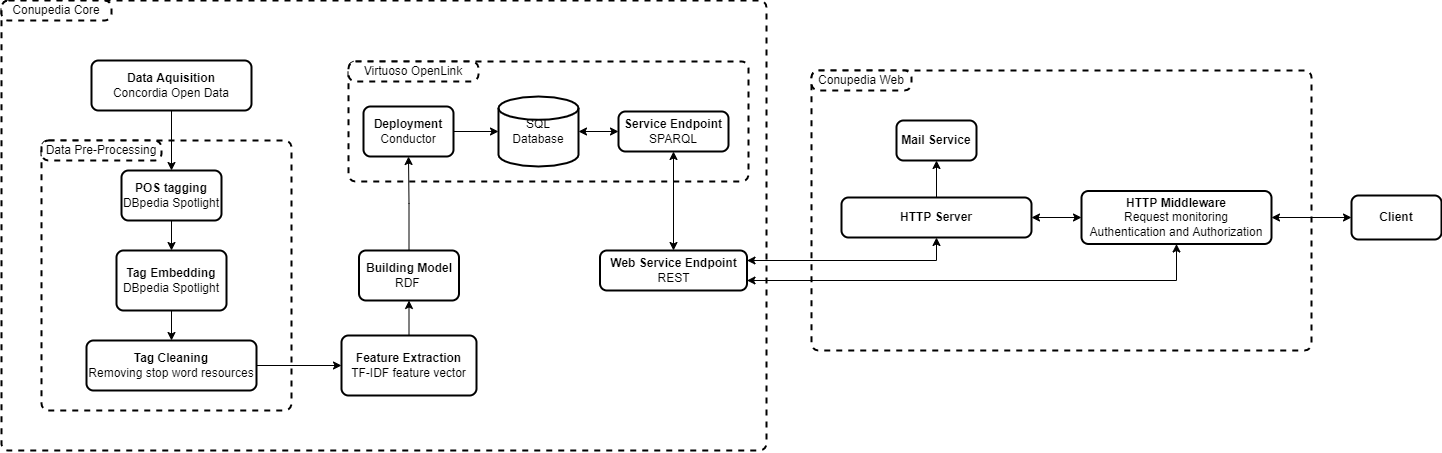

The diagram above was exported from draw.io. Its source (the exported page's mxGraphModel, read from the mxfile embedded in the PNG):
<mxGraphModel dx="2628" dy="1981" grid="1" gridSize="10" guides="1" tooltips="1" connect="1" arrows="1" fold="1" page="1" pageScale="1" pageWidth="850" pageHeight="1100" math="0" shadow="0">
  <root>
    <mxCell id="0" />
    <mxCell id="1" parent="0" />
    <mxCell id="66e6uUwsrgQ_kQZhB5OF-102" value="" style="rounded=1;whiteSpace=wrap;html=1;absoluteArcSize=1;arcSize=14;strokeWidth=2;dashed=1;" vertex="1" parent="1">
      <mxGeometry x="-170" y="-320" width="765" height="450" as="geometry" />
    </mxCell>
    <mxCell id="66e6uUwsrgQ_kQZhB5OF-4" value="" style="rounded=1;whiteSpace=wrap;html=1;absoluteArcSize=1;arcSize=14;strokeWidth=2;dashed=1;" vertex="1" parent="1">
      <mxGeometry x="640" y="-250" width="500" height="280" as="geometry" />
    </mxCell>
    <mxCell id="66e6uUwsrgQ_kQZhB5OF-76" value="" style="rounded=1;whiteSpace=wrap;html=1;absoluteArcSize=1;arcSize=14;strokeWidth=2;dashed=1;" vertex="1" parent="1">
      <mxGeometry x="-130" y="-180" width="250" height="270" as="geometry" />
    </mxCell>
    <mxCell id="66e6uUwsrgQ_kQZhB5OF-67" value="" style="rounded=1;whiteSpace=wrap;html=1;absoluteArcSize=1;arcSize=14;strokeWidth=2;dashed=1;" vertex="1" parent="1">
      <mxGeometry x="177" y="-259" width="400" height="120" as="geometry" />
    </mxCell>
    <mxCell id="66e6uUwsrgQ_kQZhB5OF-84" style="edgeStyle=orthogonalEdgeStyle;rounded=0;orthogonalLoop=1;jettySize=auto;html=1;exitX=0.5;exitY=0;exitDx=0;exitDy=0;entryX=0.5;entryY=1;entryDx=0;entryDy=0;startArrow=classic;startFill=1;" edge="1" parent="1" source="66e6uUwsrgQ_kQZhB5OF-2" target="66e6uUwsrgQ_kQZhB5OF-21">
      <mxGeometry relative="1" as="geometry" />
    </mxCell>
    <mxCell id="66e6uUwsrgQ_kQZhB5OF-2" value="&lt;b&gt;Web Service Endpoint&lt;/b&gt;&lt;br&gt;REST" style="rounded=1;whiteSpace=wrap;html=1;absoluteArcSize=1;arcSize=14;strokeWidth=2;" vertex="1" parent="1">
      <mxGeometry x="428.5" y="-70" width="147" height="40" as="geometry" />
    </mxCell>
    <mxCell id="66e6uUwsrgQ_kQZhB5OF-7" value="Conupedia Core" style="rounded=1;whiteSpace=wrap;html=1;absoluteArcSize=1;arcSize=14;strokeWidth=2;dashed=1;" vertex="1" parent="1">
      <mxGeometry x="-170" y="-320" width="110" height="20" as="geometry" />
    </mxCell>
    <mxCell id="66e6uUwsrgQ_kQZhB5OF-12" value="Conupedia Web" style="rounded=1;whiteSpace=wrap;html=1;absoluteArcSize=1;arcSize=14;strokeWidth=2;dashed=1;" vertex="1" parent="1">
      <mxGeometry x="640" y="-250" width="100" height="20" as="geometry" />
    </mxCell>
    <mxCell id="66e6uUwsrgQ_kQZhB5OF-66" style="edgeStyle=orthogonalEdgeStyle;rounded=0;orthogonalLoop=1;jettySize=auto;html=1;exitX=1;exitY=0.5;exitDx=0;exitDy=0;exitPerimeter=0;entryX=0;entryY=0.5;entryDx=0;entryDy=0;startArrow=classic;startFill=1;" edge="1" parent="1" source="66e6uUwsrgQ_kQZhB5OF-14" target="66e6uUwsrgQ_kQZhB5OF-21">
      <mxGeometry relative="1" as="geometry" />
    </mxCell>
    <mxCell id="66e6uUwsrgQ_kQZhB5OF-14" value="SQL Database" style="strokeWidth=2;html=1;shape=mxgraph.flowchart.database;whiteSpace=wrap;" vertex="1" parent="1">
      <mxGeometry x="327" y="-224" width="80" height="70" as="geometry" />
    </mxCell>
    <mxCell id="66e6uUwsrgQ_kQZhB5OF-21" value="&lt;b&gt;Service Endpoint&lt;/b&gt;&lt;br&gt;SPARQL" style="rounded=1;whiteSpace=wrap;html=1;absoluteArcSize=1;arcSize=14;strokeWidth=2;" vertex="1" parent="1">
      <mxGeometry x="447" y="-209" width="110" height="40" as="geometry" />
    </mxCell>
    <mxCell id="66e6uUwsrgQ_kQZhB5OF-94" style="edgeStyle=orthogonalEdgeStyle;rounded=0;orthogonalLoop=1;jettySize=auto;html=1;exitX=0.5;exitY=1;exitDx=0;exitDy=0;entryX=0.5;entryY=0;entryDx=0;entryDy=0;startArrow=classic;startFill=1;endArrow=none;endFill=0;" edge="1" parent="1" source="66e6uUwsrgQ_kQZhB5OF-27" target="66e6uUwsrgQ_kQZhB5OF-85">
      <mxGeometry relative="1" as="geometry" />
    </mxCell>
    <mxCell id="66e6uUwsrgQ_kQZhB5OF-27" value="&lt;b&gt;Mail Service&lt;/b&gt;" style="rounded=1;whiteSpace=wrap;html=1;absoluteArcSize=1;arcSize=14;strokeWidth=2;" vertex="1" parent="1">
      <mxGeometry x="725" y="-200" width="80" height="40" as="geometry" />
    </mxCell>
    <mxCell id="66e6uUwsrgQ_kQZhB5OF-78" style="edgeStyle=orthogonalEdgeStyle;rounded=0;orthogonalLoop=1;jettySize=auto;html=1;exitX=0.5;exitY=1;exitDx=0;exitDy=0;entryX=0.5;entryY=0;entryDx=0;entryDy=0;startArrow=none;startFill=0;" edge="1" parent="1" source="66e6uUwsrgQ_kQZhB5OF-36" target="66e6uUwsrgQ_kQZhB5OF-40">
      <mxGeometry relative="1" as="geometry" />
    </mxCell>
    <mxCell id="66e6uUwsrgQ_kQZhB5OF-36" value="&lt;b&gt;Data Aquisition&lt;br&gt;&lt;/b&gt;Concordia Open Data" style="rounded=1;whiteSpace=wrap;html=1;absoluteArcSize=1;arcSize=14;strokeWidth=2;" vertex="1" parent="1">
      <mxGeometry x="-80" y="-260" width="160" height="50" as="geometry" />
    </mxCell>
    <mxCell id="66e6uUwsrgQ_kQZhB5OF-55" style="edgeStyle=orthogonalEdgeStyle;rounded=0;orthogonalLoop=1;jettySize=auto;html=1;exitX=0.5;exitY=1;exitDx=0;exitDy=0;entryX=0.5;entryY=0;entryDx=0;entryDy=0;startArrow=none;startFill=0;" edge="1" parent="1" source="66e6uUwsrgQ_kQZhB5OF-40" target="66e6uUwsrgQ_kQZhB5OF-54">
      <mxGeometry relative="1" as="geometry" />
    </mxCell>
    <mxCell id="66e6uUwsrgQ_kQZhB5OF-40" value="&lt;b&gt;POS tagging&lt;/b&gt;&lt;br&gt;DBpedia Spotlight" style="rounded=1;whiteSpace=wrap;html=1;absoluteArcSize=1;arcSize=14;strokeWidth=2;" vertex="1" parent="1">
      <mxGeometry x="-50" y="-150" width="100" height="50" as="geometry" />
    </mxCell>
    <mxCell id="66e6uUwsrgQ_kQZhB5OF-80" style="edgeStyle=orthogonalEdgeStyle;rounded=0;orthogonalLoop=1;jettySize=auto;html=1;exitX=1;exitY=0.5;exitDx=0;exitDy=0;entryX=0;entryY=0.5;entryDx=0;entryDy=0;startArrow=none;startFill=0;" edge="1" parent="1" source="66e6uUwsrgQ_kQZhB5OF-44" target="66e6uUwsrgQ_kQZhB5OF-50">
      <mxGeometry relative="1" as="geometry" />
    </mxCell>
    <mxCell id="66e6uUwsrgQ_kQZhB5OF-44" value="&lt;b&gt;Tag Cleaning&lt;br&gt;&lt;/b&gt;Removing stop word resources" style="rounded=1;whiteSpace=wrap;html=1;absoluteArcSize=1;arcSize=14;strokeWidth=2;" vertex="1" parent="1">
      <mxGeometry x="-85" y="20" width="170" height="50" as="geometry" />
    </mxCell>
    <mxCell id="66e6uUwsrgQ_kQZhB5OF-81" style="edgeStyle=orthogonalEdgeStyle;rounded=0;orthogonalLoop=1;jettySize=auto;html=1;exitX=0.5;exitY=0;exitDx=0;exitDy=0;entryX=0.5;entryY=1;entryDx=0;entryDy=0;startArrow=none;startFill=0;" edge="1" parent="1" source="66e6uUwsrgQ_kQZhB5OF-50" target="66e6uUwsrgQ_kQZhB5OF-58">
      <mxGeometry relative="1" as="geometry" />
    </mxCell>
    <mxCell id="66e6uUwsrgQ_kQZhB5OF-50" value="&lt;b&gt;Feature Extraction&lt;br&gt;&lt;/b&gt;TF-IDF feature vector" style="rounded=1;whiteSpace=wrap;html=1;absoluteArcSize=1;arcSize=14;strokeWidth=2;" vertex="1" parent="1">
      <mxGeometry x="170" y="15" width="135" height="60" as="geometry" />
    </mxCell>
    <mxCell id="66e6uUwsrgQ_kQZhB5OF-56" style="edgeStyle=orthogonalEdgeStyle;rounded=0;orthogonalLoop=1;jettySize=auto;html=1;exitX=0.5;exitY=1;exitDx=0;exitDy=0;entryX=0.5;entryY=0;entryDx=0;entryDy=0;startArrow=none;startFill=0;" edge="1" parent="1" source="66e6uUwsrgQ_kQZhB5OF-54" target="66e6uUwsrgQ_kQZhB5OF-44">
      <mxGeometry relative="1" as="geometry" />
    </mxCell>
    <mxCell id="66e6uUwsrgQ_kQZhB5OF-54" value="&lt;b&gt;Tag Embedding&lt;br&gt;&lt;/b&gt;DBpedia Spotlight" style="rounded=1;whiteSpace=wrap;html=1;absoluteArcSize=1;arcSize=14;strokeWidth=2;" vertex="1" parent="1">
      <mxGeometry x="-55" y="-70" width="110" height="60" as="geometry" />
    </mxCell>
    <mxCell id="66e6uUwsrgQ_kQZhB5OF-83" style="edgeStyle=orthogonalEdgeStyle;rounded=0;orthogonalLoop=1;jettySize=auto;html=1;exitX=0.5;exitY=0;exitDx=0;exitDy=0;entryX=0.5;entryY=1;entryDx=0;entryDy=0;startArrow=none;startFill=0;" edge="1" parent="1" source="66e6uUwsrgQ_kQZhB5OF-58" target="66e6uUwsrgQ_kQZhB5OF-61">
      <mxGeometry relative="1" as="geometry" />
    </mxCell>
    <mxCell id="66e6uUwsrgQ_kQZhB5OF-58" value="&lt;b&gt;Building Model&lt;/b&gt;&lt;br&gt;RDF&amp;nbsp;" style="rounded=1;whiteSpace=wrap;html=1;absoluteArcSize=1;arcSize=14;strokeWidth=2;" vertex="1" parent="1">
      <mxGeometry x="187.5" y="-70" width="100" height="50" as="geometry" />
    </mxCell>
    <mxCell id="66e6uUwsrgQ_kQZhB5OF-75" style="edgeStyle=orthogonalEdgeStyle;rounded=0;orthogonalLoop=1;jettySize=auto;html=1;exitX=1;exitY=0.5;exitDx=0;exitDy=0;entryX=0;entryY=0.5;entryDx=0;entryDy=0;entryPerimeter=0;startArrow=none;startFill=0;" edge="1" parent="1" source="66e6uUwsrgQ_kQZhB5OF-61" target="66e6uUwsrgQ_kQZhB5OF-14">
      <mxGeometry relative="1" as="geometry" />
    </mxCell>
    <mxCell id="66e6uUwsrgQ_kQZhB5OF-61" value="&lt;b&gt;Deployment&lt;/b&gt;&lt;br&gt;Conductor" style="rounded=1;whiteSpace=wrap;html=1;absoluteArcSize=1;arcSize=14;strokeWidth=2;" vertex="1" parent="1">
      <mxGeometry x="192" y="-214" width="90" height="50" as="geometry" />
    </mxCell>
    <mxCell id="66e6uUwsrgQ_kQZhB5OF-69" value="Virtuoso OpenLink" style="rounded=1;whiteSpace=wrap;html=1;absoluteArcSize=1;arcSize=14;strokeWidth=2;dashed=1;" vertex="1" parent="1">
      <mxGeometry x="177" y="-259" width="130" height="20" as="geometry" />
    </mxCell>
    <mxCell id="66e6uUwsrgQ_kQZhB5OF-79" value="Data Pre-Processing" style="rounded=1;whiteSpace=wrap;html=1;absoluteArcSize=1;arcSize=14;strokeWidth=2;dashed=1;" vertex="1" parent="1">
      <mxGeometry x="-130" y="-180" width="120" height="20" as="geometry" />
    </mxCell>
    <mxCell id="66e6uUwsrgQ_kQZhB5OF-92" style="edgeStyle=orthogonalEdgeStyle;rounded=0;orthogonalLoop=1;jettySize=auto;html=1;exitX=1;exitY=0.5;exitDx=0;exitDy=0;entryX=0;entryY=0.5;entryDx=0;entryDy=0;startArrow=classic;startFill=1;endArrow=classic;endFill=1;" edge="1" parent="1" source="66e6uUwsrgQ_kQZhB5OF-85" target="66e6uUwsrgQ_kQZhB5OF-88">
      <mxGeometry relative="1" as="geometry" />
    </mxCell>
    <mxCell id="66e6uUwsrgQ_kQZhB5OF-97" style="edgeStyle=orthogonalEdgeStyle;rounded=0;orthogonalLoop=1;jettySize=auto;html=1;exitX=0.5;exitY=1;exitDx=0;exitDy=0;entryX=1;entryY=0.25;entryDx=0;entryDy=0;startArrow=classic;startFill=1;endArrow=classic;endFill=1;" edge="1" parent="1" source="66e6uUwsrgQ_kQZhB5OF-85" target="66e6uUwsrgQ_kQZhB5OF-2">
      <mxGeometry relative="1" as="geometry" />
    </mxCell>
    <mxCell id="66e6uUwsrgQ_kQZhB5OF-85" value="&lt;b&gt;HTTP Server&lt;/b&gt;" style="rounded=1;whiteSpace=wrap;html=1;absoluteArcSize=1;arcSize=14;strokeWidth=2;" vertex="1" parent="1">
      <mxGeometry x="670" y="-123" width="190" height="40" as="geometry" />
    </mxCell>
    <mxCell id="66e6uUwsrgQ_kQZhB5OF-98" style="edgeStyle=orthogonalEdgeStyle;rounded=0;orthogonalLoop=1;jettySize=auto;html=1;exitX=0.5;exitY=1;exitDx=0;exitDy=0;entryX=1;entryY=0.75;entryDx=0;entryDy=0;startArrow=classic;startFill=1;endArrow=classic;endFill=1;" edge="1" parent="1" source="66e6uUwsrgQ_kQZhB5OF-88" target="66e6uUwsrgQ_kQZhB5OF-2">
      <mxGeometry relative="1" as="geometry" />
    </mxCell>
    <mxCell id="66e6uUwsrgQ_kQZhB5OF-108" style="edgeStyle=orthogonalEdgeStyle;rounded=0;orthogonalLoop=1;jettySize=auto;html=1;exitX=1;exitY=0.5;exitDx=0;exitDy=0;entryX=0;entryY=0.5;entryDx=0;entryDy=0;startArrow=classic;startFill=1;endArrow=classic;endFill=1;" edge="1" parent="1" source="66e6uUwsrgQ_kQZhB5OF-88" target="66e6uUwsrgQ_kQZhB5OF-106">
      <mxGeometry relative="1" as="geometry" />
    </mxCell>
    <mxCell id="66e6uUwsrgQ_kQZhB5OF-88" value="&lt;b&gt;HTTP Middleware&lt;br&gt;&lt;/b&gt;Request monitoring&lt;br&gt;Authentication and Authorization" style="rounded=1;whiteSpace=wrap;html=1;absoluteArcSize=1;arcSize=14;strokeWidth=2;" vertex="1" parent="1">
      <mxGeometry x="910" y="-129.5" width="190" height="53" as="geometry" />
    </mxCell>
    <mxCell id="66e6uUwsrgQ_kQZhB5OF-106" value="&lt;b&gt;Client&lt;/b&gt;" style="rounded=1;whiteSpace=wrap;html=1;absoluteArcSize=1;arcSize=14;strokeWidth=2;" vertex="1" parent="1">
      <mxGeometry x="1180" y="-125" width="90" height="44" as="geometry" />
    </mxCell>
  </root>
</mxGraphModel>